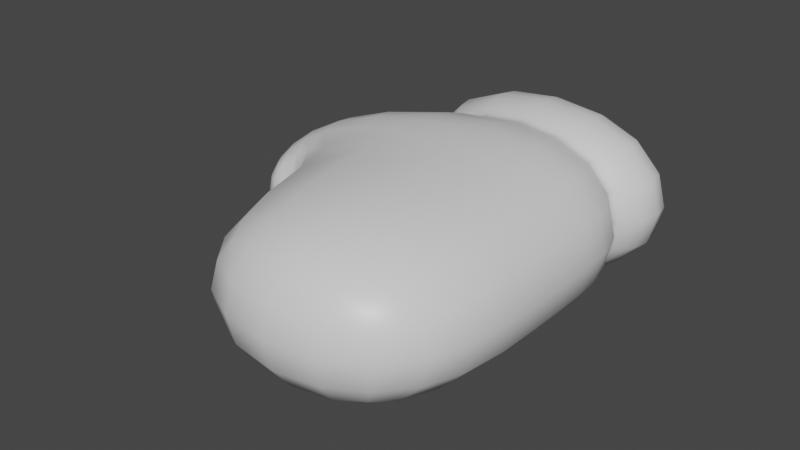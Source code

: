 # Source: VRHand.blend  (saved by Blender 3.2.14; exported with 4.5.12 LTS)
import bpy
from mathutils import Matrix  # noqa: F401  (used for matrix-valued properties, if any)

bpy.ops.wm.read_factory_settings(use_empty=True)
scene = bpy.context.scene
scene.name = 'Scene'

# ---- collections
col_collection = bpy.data.collections.new('Collection'); scene.collection.children.link(col_collection)

# ---- materials (node trees are filled in below, after node groups)
mat_material = bpy.data.materials.new('Material')
mat_material.alpha_threshold = 0.0
mat_material.use_transparent_shadow = False
mat_material.line_color = (0.0, 0.0, 0.0, 1.0)

# ---- material node trees
mat_material.use_nodes = True; mat_material.node_tree.nodes.clear()
_N = mat_material.node_tree.nodes; _L = mat_material.node_tree.links
n0 = _N.new('ShaderNodeOutputMaterial'); n0.name = 'Material Output'; n0.location = (300, 300)
n1 = _N.new('ShaderNodeBsdfPrincipled'); n1.name = 'Principled BSDF'; n1.location = (10, 300)
n1.distribution = 'GGX'
n1.subsurface_method = 'RANDOM_WALK_SKIN'
n1.inputs[2].default_value = 0.4
n1.inputs[3].default_value = 1.45
n1.inputs[27].default_value = (0.0, 0.0, 0.0, 1.0)
n1.inputs[28].default_value = 1.0
_L.new(n1.outputs[0], n0.inputs[0])
n0.is_active_output = True

# ---- world
world_world = bpy.data.worlds.new('World'); scene.world = world_world
world_world.use_nodes = True; world_world.node_tree.nodes.clear()
_N = world_world.node_tree.nodes; _L = world_world.node_tree.links
n0 = _N.new('ShaderNodeOutputWorld'); n0.name = 'World Output'; n0.location = (300, 300)
n1 = _N.new('ShaderNodeBackground'); n1.name = 'Background'; n1.location = (10, 300)
n1.inputs[0].default_value = (0.05088, 0.05088, 0.05088, 1.0)
_L.new(n1.outputs[0], n0.inputs[0])
n0.is_active_output = True
world_world.color = (0.05088, 0.05088, 0.05088)
world_world.use_sun_shadow = False
world_world.sun_shadow_jitter_overblur = 0.0

# ---- meshes
me_cube = bpy.data.meshes.new('Cube')
me_cube.from_pydata([(1.0, 2.253, 0.6403), (1.0, 2.253, -0.6403), (1.0, -1.0, 0.6403), (1.0, -1.0, -0.6403), (-1.0, 2.253, 0.6403), (-1.0, 2.253, -0.6403), (-1.0, -1.0, 0.6403), (-1.0, -1.0, -0.6403), (-0.7025, 1.509, -0.5214), (0.7025, 1.509, 0.5214), (-0.7025, 1.509, 0.5214), (0.7025, 1.509, -0.5214), (-1.0, 1.367, -0.6403), (1.0, 1.367, 0.6403), (-1.0, 1.367, 0.6403), (1.0, 1.367, -0.6403), (-1.0, 1.622, 0.6403), (1.0, 1.622, -0.6403), (-1.0, 1.622, -0.6403), (1.0, 1.622, 0.6403), (-1.0, 0.6145, -0.6403), (1.0, 0.6145, 0.6403), (-1.0, 0.6145, 0.6403), (1.0, 0.6145, -0.6403), (-1.227, 0.2749, 0.1903), (-1.594, 0.7405, 0.1903), (-1.594, 0.7405, -0.1903), (-1.227, 0.2749, -0.1903)], [], [(21, 22, 6, 2), (3, 2, 6, 7), (18, 16, 4, 5), (20, 23, 3, 7), (23, 21, 2, 3), (5, 4, 0, 1), (17, 19, 9, 11), (18, 17, 11, 8), (12, 14, 10, 8), (19, 16, 10, 9), (14, 12, 26, 25), (11, 9, 13, 15), (8, 11, 15, 12), (9, 10, 14, 13), (0, 4, 16, 19), (5, 1, 17, 18), (1, 0, 19, 17), (8, 10, 16, 18), (7, 6, 22, 20), (15, 13, 21, 23), (12, 15, 23, 20), (13, 14, 22, 21), (27, 24, 25, 26), (22, 14, 25, 24), (20, 22, 24, 27), (12, 20, 27, 26)])
me_cube.polygons.foreach_set('use_smooth', [True] * 26)
_uv = me_cube.uv_layers.new(name='UVMap')
_uv.uv.foreach_set('vector', [0.625, 0.6708, 0.875, 0.6708, 0.875, 0.75, 0.625, 0.75, 0.375, 0.75, 0.625, 0.75, 0.625, 1.0, 0.375, 1.0, 0.375, 0.1562, 0.625, 0.1562, 0.625, 0.25, 0.375, 0.25, 0.125, 0.6708, 0.375, 0.6708, 0.375, 0.75, 0.125, 0.75, 0.375, 0.6708, 0.625, 0.6708, 0.625, 0.75, 0.375, 0.75, 0.375, 0.25, 0.625, 0.25, 0.625, 0.5, 0.375, 0.5, 0.375, 0.5938, 0.625, 0.5938, 0.625, 0.625, 0.375, 0.625, 0.125, 0.5938, 0.375, 0.5938, 0.375, 0.625, 0.125, 0.625, 0.375, 0.1083, 0.625, 0.1083, 0.625, 0.125, 0.375, 0.125, 0.625, 0.5938, 0.875, 0.5938, 0.875, 0.625, 0.625, 0.625, 0.625, 0.1083, 0.375, 0.1083, 0.375, 0.1083, 0.625, 0.1083, 0.375, 0.625, 0.625, 0.625, 0.625, 0.6417, 0.375, 0.6417, 0.125, 0.625, 0.375, 0.625, 0.375, 0.6417, 0.125, 0.6417, 0.625, 0.625, 0.875, 0.625, 0.875, 0.6417, 0.625, 0.6417, 0.625, 0.5, 0.875, 0.5, 0.875, 0.5938, 0.625, 0.5938, 0.125, 0.5, 0.375, 0.5, 0.375, 0.5938, 0.125, 0.5938, 0.375, 0.5, 0.625, 0.5, 0.625, 0.5938, 0.375, 0.5938, 0.375, 0.125, 0.625, 0.125, 0.625, 0.1562, 0.375, 0.1562, 0.375, 0.0, 0.625, 0.0, 0.625, 0.07918, 0.375, 0.07918, 0.375, 0.6417, 0.625, 0.6417, 0.625, 0.6708, 0.375, 0.6708, 0.125, 0.6417, 0.375, 0.6417, 0.375, 0.6708, 0.125, 0.6708, 0.625, 0.6417, 0.875, 0.6417, 0.875, 0.6708, 0.625, 0.6708, 0.375, 0.07918, 0.625, 0.07918, 0.625, 0.1083, 0.375, 0.1083, 0.875, 0.6708, 0.875, 0.6417, 0.875, 0.6417, 0.875, 0.6708, 0.375, 0.07918, 0.625, 0.07918, 0.625, 0.07918, 0.375, 0.07918, 0.125, 0.6417, 0.125, 0.6708, 0.125, 0.6708, 0.125, 0.6417])
me_cube.materials.append(mat_material)
me_cube.use_mirror_vertex_groups = False
me_cube.update()

# ---- objects
ob_cube = bpy.data.objects.new('Cube', me_cube)

# ---- transforms, parenting, visibility, modifiers, constraints
ob_cube.location = (0.0, 0.0, 0.0)
ob_cube.lock_rotations_4d = False
ob_cube.empty_display_type = 'ARROWS'
ob_cube.lineart.crease_threshold = 0.0
_m = ob_cube.modifiers.new('Subdivision', 'SUBSURF')

# ---- collection membership
col_collection.objects.link(ob_cube)

# ---- scene / render settings (as saved in the file)
scene.frame_start = 1; scene.frame_end = 250; scene.frame_set(1)
scene.render.engine = 'BLENDER_EEVEE_NEXT'
scene.cycles.sampling_pattern = 'TABULATED_SOBOL'
scene.cycles.use_light_tree = False
scene.view_settings.view_transform = 'Filmic'
bpy.context.view_layer.update()

# ---- added for rendering (the .blend has no active camera and no usable light): camera, sun
cam_auto = bpy.data.cameras.new('AutoCamera')
cam_auto.lens = 50.0
cam_auto.sensor_width = 36.0
cam_auto.clip_end = 1000.0
ob_auto_camera = bpy.data.objects.new('AutoCamera', cam_auto)
scene.collection.objects.link(ob_auto_camera)
ob_auto_camera.location = (3.73084, -4.20701, 3.22239)
ob_auto_camera.rotation_euler = (1.09748, -7.21219e-08, 0.694738)
scene.camera = ob_auto_camera
light_auto_sun = bpy.data.lights.new('AutoSun', 'SUN')
light_auto_sun.energy = 3.0
light_auto_sun.angle = 0.0523599
ob_auto_sun = bpy.data.objects.new('AutoSun', light_auto_sun)
scene.collection.objects.link(ob_auto_sun)
ob_auto_sun.rotation_euler = (0.872665, 0.174533, 0.523599)
bpy.context.view_layer.update()
